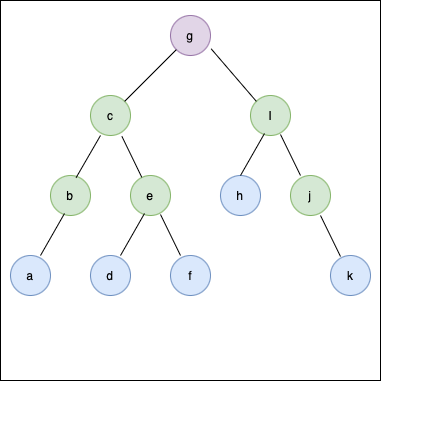

The diagram above was exported from draw.io. Its source (the exported page's mxGraphModel, read from the mxfile embedded in the PNG):
<mxGraphModel dx="662" dy="456" grid="1" gridSize="10" guides="1" tooltips="1" connect="1" arrows="1" fold="1" page="1" pageScale="1" pageWidth="827" pageHeight="1169" math="0" shadow="0">
  <root>
    <mxCell id="0" />
    <mxCell id="1" parent="0" />
    <mxCell id="2" value="" style="group" vertex="1" connectable="0" parent="1">
      <mxGeometry x="204" y="200" width="420" height="435" as="geometry" />
    </mxCell>
    <mxCell id="3" value="" style="whiteSpace=wrap;html=1;aspect=fixed;" vertex="1" parent="2">
      <mxGeometry width="380" height="380" as="geometry" />
    </mxCell>
    <mxCell id="4" value="" style="group" vertex="1" connectable="0" parent="2">
      <mxGeometry x="10" y="15" width="410" height="420" as="geometry" />
    </mxCell>
    <mxCell id="5" value="g" style="ellipse;whiteSpace=wrap;html=1;aspect=fixed;fillColor=#e1d5e7;strokeColor=#9673a6;" vertex="1" parent="4">
      <mxGeometry x="160" width="40" height="40" as="geometry" />
    </mxCell>
    <mxCell id="6" value="c" style="ellipse;whiteSpace=wrap;html=1;aspect=fixed;fillColor=#d5e8d4;strokeColor=#82b366;" vertex="1" parent="4">
      <mxGeometry x="80" y="80" width="40" height="40" as="geometry" />
    </mxCell>
    <mxCell id="7" value="e" style="ellipse;whiteSpace=wrap;html=1;aspect=fixed;fillColor=#d5e8d4;strokeColor=#82b366;" vertex="1" parent="4">
      <mxGeometry x="120" y="160" width="40" height="40" as="geometry" />
    </mxCell>
    <mxCell id="8" value="j" style="ellipse;whiteSpace=wrap;html=1;aspect=fixed;fillColor=#d5e8d4;strokeColor=#82b366;" vertex="1" parent="4">
      <mxGeometry x="280" y="160" width="40" height="40" as="geometry" />
    </mxCell>
    <mxCell id="9" value="h" style="ellipse;whiteSpace=wrap;html=1;aspect=fixed;fillColor=#dae8fc;strokeColor=#6c8ebf;" vertex="1" parent="4">
      <mxGeometry x="210" y="160" width="40" height="40" as="geometry" />
    </mxCell>
    <mxCell id="10" value="I" style="ellipse;whiteSpace=wrap;html=1;aspect=fixed;fillColor=#d5e8d4;strokeColor=#82b366;" vertex="1" parent="4">
      <mxGeometry x="240" y="80" width="40" height="40" as="geometry" />
    </mxCell>
    <mxCell id="11" value="b" style="ellipse;whiteSpace=wrap;html=1;aspect=fixed;fillColor=#d5e8d4;strokeColor=#82b366;" vertex="1" parent="4">
      <mxGeometry x="40" y="160" width="40" height="40" as="geometry" />
    </mxCell>
    <mxCell id="12" value="a" style="ellipse;whiteSpace=wrap;html=1;aspect=fixed;fillColor=#dae8fc;strokeColor=#6c8ebf;" vertex="1" parent="4">
      <mxGeometry y="240" width="40" height="40" as="geometry" />
    </mxCell>
    <mxCell id="13" value="d" style="ellipse;whiteSpace=wrap;html=1;aspect=fixed;fillColor=#dae8fc;strokeColor=#6c8ebf;" vertex="1" parent="4">
      <mxGeometry x="80" y="240" width="40" height="40" as="geometry" />
    </mxCell>
    <mxCell id="14" value="f" style="ellipse;whiteSpace=wrap;html=1;aspect=fixed;fillColor=#dae8fc;strokeColor=#6c8ebf;" vertex="1" parent="4">
      <mxGeometry x="160" y="240" width="40" height="40" as="geometry" />
    </mxCell>
    <mxCell id="15" value="k" style="ellipse;whiteSpace=wrap;html=1;aspect=fixed;fillColor=#dae8fc;strokeColor=#6c8ebf;" vertex="1" parent="4">
      <mxGeometry x="320" y="240" width="40" height="40" as="geometry" />
    </mxCell>
    <mxCell id="16" value="" style="endArrow=none;html=1;rounded=0;entryX=0;entryY=1;entryDx=0;entryDy=0;exitX=1;exitY=0;exitDx=0;exitDy=0;" edge="1" parent="4" source="6" target="5">
      <mxGeometry width="50" height="50" relative="1" as="geometry">
        <mxPoint x="130" y="70" as="sourcePoint" />
        <mxPoint x="165" y="40" as="targetPoint" />
      </mxGeometry>
    </mxCell>
    <mxCell id="17" value="" style="endArrow=none;html=1;rounded=0;exitX=0.638;exitY=0.058;exitDx=0;exitDy=0;exitPerimeter=0;" edge="1" parent="4" source="11">
      <mxGeometry width="50" height="50" relative="1" as="geometry">
        <mxPoint x="40" y="170" as="sourcePoint" />
        <mxPoint x="90" y="120" as="targetPoint" />
      </mxGeometry>
    </mxCell>
    <mxCell id="18" value="" style="endArrow=none;html=1;rounded=0;exitX=0.638;exitY=0.058;exitDx=0;exitDy=0;exitPerimeter=0;" edge="1" parent="4">
      <mxGeometry width="50" height="50" relative="1" as="geometry">
        <mxPoint x="30" y="240" as="sourcePoint" />
        <mxPoint x="54" y="198" as="targetPoint" />
      </mxGeometry>
    </mxCell>
    <mxCell id="19" value="" style="endArrow=none;html=1;rounded=0;entryX=0.783;entryY=1.017;entryDx=0;entryDy=0;entryPerimeter=0;" edge="1" parent="4" source="7" target="6">
      <mxGeometry width="50" height="50" relative="1" as="geometry">
        <mxPoint x="86" y="182" as="sourcePoint" />
        <mxPoint x="110" y="140" as="targetPoint" />
      </mxGeometry>
    </mxCell>
    <mxCell id="20" value="" style="endArrow=none;html=1;rounded=0;entryX=0.783;entryY=1.017;entryDx=0;entryDy=0;entryPerimeter=0;" edge="1" parent="4">
      <mxGeometry width="50" height="50" relative="1" as="geometry">
        <mxPoint x="290" y="160" as="sourcePoint" />
        <mxPoint x="270" y="119" as="targetPoint" />
      </mxGeometry>
    </mxCell>
    <mxCell id="21" value="" style="endArrow=none;html=1;rounded=0;entryX=0.783;entryY=1.017;entryDx=0;entryDy=0;entryPerimeter=0;" edge="1" parent="4">
      <mxGeometry width="50" height="50" relative="1" as="geometry">
        <mxPoint x="330" y="241" as="sourcePoint" />
        <mxPoint x="310" y="200" as="targetPoint" />
      </mxGeometry>
    </mxCell>
    <mxCell id="22" value="" style="endArrow=none;html=1;rounded=0;exitX=0.638;exitY=0.058;exitDx=0;exitDy=0;exitPerimeter=0;" edge="1" parent="4">
      <mxGeometry width="50" height="50" relative="1" as="geometry">
        <mxPoint x="230" y="160" as="sourcePoint" />
        <mxPoint x="254" y="118" as="targetPoint" />
      </mxGeometry>
    </mxCell>
    <mxCell id="23" value="" style="endArrow=none;html=1;rounded=0;exitX=0.638;exitY=0.058;exitDx=0;exitDy=0;exitPerimeter=0;" edge="1" parent="4">
      <mxGeometry width="50" height="50" relative="1" as="geometry">
        <mxPoint x="110" y="240" as="sourcePoint" />
        <mxPoint x="134" y="198" as="targetPoint" />
      </mxGeometry>
    </mxCell>
    <mxCell id="24" value="" style="endArrow=none;html=1;rounded=0;entryX=0.783;entryY=1.017;entryDx=0;entryDy=0;entryPerimeter=0;" edge="1" parent="4">
      <mxGeometry width="50" height="50" relative="1" as="geometry">
        <mxPoint x="170" y="240" as="sourcePoint" />
        <mxPoint x="150" y="199" as="targetPoint" />
      </mxGeometry>
    </mxCell>
    <mxCell id="25" value="" style="endArrow=none;html=1;rounded=0;entryX=1.013;entryY=0.829;entryDx=0;entryDy=0;exitX=0;exitY=0;exitDx=0;exitDy=0;entryPerimeter=0;" edge="1" parent="4" source="10" target="5">
      <mxGeometry width="50" height="50" relative="1" as="geometry">
        <mxPoint x="250" y="76" as="sourcePoint" />
        <mxPoint x="196" y="40" as="targetPoint" />
      </mxGeometry>
    </mxCell>
  </root>
</mxGraphModel>